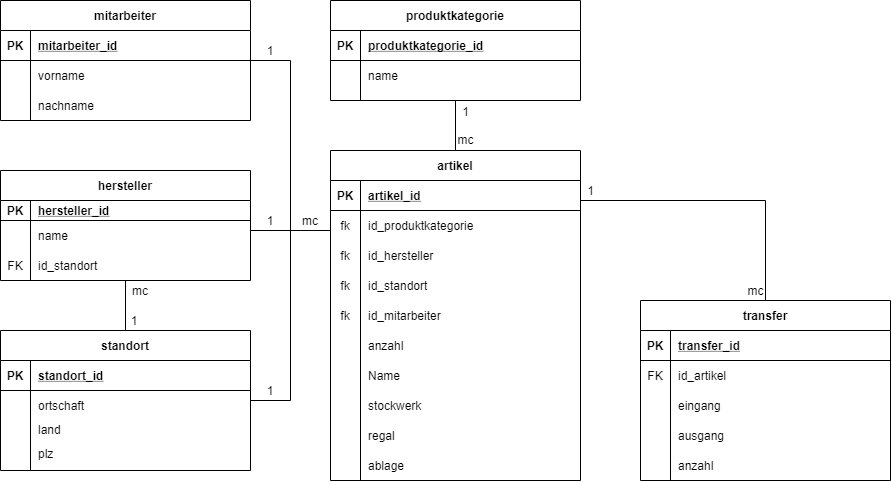

The diagram above was exported from draw.io. Its source (the exported page's mxGraphModel, read from the mxfile embedded in the PNG):
<mxGraphModel dx="905" dy="672" grid="1" gridSize="10" guides="1" tooltips="1" connect="1" arrows="1" fold="1" page="1" pageScale="1" pageWidth="850" pageHeight="1100" math="0" shadow="0" extFonts="Permanent Marker^https://fonts.googleapis.com/css?family=Permanent+Marker">
  <root>
    <mxCell id="0" />
    <mxCell id="1" parent="0" />
    <mxCell id="7EhDEFcTuI5stFCjLQC7-51" value="fk" style="shape=partialRectangle;overflow=hidden;connectable=0;fillColor=none;top=0;left=0;bottom=0;right=0;horizontal=1;" parent="1" vertex="1">
      <mxGeometry x="400" y="770" width="30" height="30" as="geometry" />
    </mxCell>
    <mxCell id="7EhDEFcTuI5stFCjLQC7-52" value="id_hersteller" style="shape=partialRectangle;overflow=hidden;connectable=0;fillColor=none;top=0;left=0;bottom=0;right=0;align=left;spacingLeft=6;" parent="1" vertex="1">
      <mxGeometry x="430" y="770" width="220" height="30" as="geometry" />
    </mxCell>
    <mxCell id="7EhDEFcTuI5stFCjLQC7-53" value="fk" style="shape=partialRectangle;overflow=hidden;connectable=0;fillColor=none;top=0;left=0;bottom=0;right=0;horizontal=1;" parent="1" vertex="1">
      <mxGeometry x="400" y="800" width="30" height="30" as="geometry" />
    </mxCell>
    <mxCell id="7EhDEFcTuI5stFCjLQC7-54" value="id_standort" style="shape=partialRectangle;overflow=hidden;connectable=0;fillColor=none;top=0;left=0;bottom=0;right=0;align=left;spacingLeft=6;" parent="1" vertex="1">
      <mxGeometry x="430" y="800" width="220" height="30" as="geometry" />
    </mxCell>
    <mxCell id="7EhDEFcTuI5stFCjLQC7-62" value="id_mitarbeiter" style="shape=partialRectangle;overflow=hidden;connectable=0;fillColor=none;top=0;left=0;bottom=0;right=0;align=left;spacingLeft=6;" parent="1" vertex="1">
      <mxGeometry x="430" y="830" width="220" height="30" as="geometry" />
    </mxCell>
    <mxCell id="7EhDEFcTuI5stFCjLQC7-63" value="anzahl" style="shape=partialRectangle;overflow=hidden;connectable=0;fillColor=none;top=0;left=0;bottom=0;right=0;align=left;spacingLeft=6;" parent="1" vertex="1">
      <mxGeometry x="430" y="860" width="220" height="30" as="geometry" />
    </mxCell>
    <mxCell id="7EhDEFcTuI5stFCjLQC7-65" value="name" style="shape=partialRectangle;overflow=hidden;connectable=0;fillColor=none;top=0;left=0;bottom=0;right=0;align=left;spacingLeft=6;" parent="1" vertex="1">
      <mxGeometry x="100" y="750" width="220" height="30" as="geometry" />
    </mxCell>
    <mxCell id="7EhDEFcTuI5stFCjLQC7-66" value="id_standort" style="shape=partialRectangle;overflow=hidden;connectable=0;fillColor=none;top=0;left=0;bottom=0;right=0;align=left;spacingLeft=6;" parent="1" vertex="1">
      <mxGeometry x="100" y="780" width="220" height="30" as="geometry" />
    </mxCell>
    <mxCell id="7EhDEFcTuI5stFCjLQC7-74" value="" style="group" parent="1" vertex="1" connectable="0">
      <mxGeometry x="710" y="830" width="250" height="180" as="geometry" />
    </mxCell>
    <mxCell id="7EhDEFcTuI5stFCjLQC7-22" value="transfer" style="shape=table;startSize=30;container=1;collapsible=1;childLayout=tableLayout;fixedRows=1;rowLines=0;fontStyle=1;align=center;resizeLast=1;" parent="7EhDEFcTuI5stFCjLQC7-74" vertex="1">
      <mxGeometry width="250" height="180" as="geometry" />
    </mxCell>
    <mxCell id="7EhDEFcTuI5stFCjLQC7-23" value="" style="shape=partialRectangle;collapsible=0;dropTarget=0;pointerEvents=0;fillColor=none;points=[[0,0.5],[1,0.5]];portConstraint=eastwest;top=0;left=0;right=0;bottom=1;" parent="7EhDEFcTuI5stFCjLQC7-22" vertex="1">
      <mxGeometry y="30" width="250" height="30" as="geometry" />
    </mxCell>
    <mxCell id="7EhDEFcTuI5stFCjLQC7-24" value="PK" style="shape=partialRectangle;overflow=hidden;connectable=0;fillColor=none;top=0;left=0;bottom=0;right=0;fontStyle=1;" parent="7EhDEFcTuI5stFCjLQC7-23" vertex="1">
      <mxGeometry width="30" height="30" as="geometry" />
    </mxCell>
    <mxCell id="7EhDEFcTuI5stFCjLQC7-25" value="transfer_id" style="shape=partialRectangle;overflow=hidden;connectable=0;fillColor=none;top=0;left=0;bottom=0;right=0;align=left;spacingLeft=6;fontStyle=5;" parent="7EhDEFcTuI5stFCjLQC7-23" vertex="1">
      <mxGeometry x="30" width="220" height="30" as="geometry" />
    </mxCell>
    <mxCell id="7EhDEFcTuI5stFCjLQC7-26" value="" style="shape=partialRectangle;collapsible=0;dropTarget=0;pointerEvents=0;fillColor=none;points=[[0,0.5],[1,0.5]];portConstraint=eastwest;top=0;left=0;right=0;bottom=0;" parent="7EhDEFcTuI5stFCjLQC7-22" vertex="1">
      <mxGeometry y="60" width="250" height="30" as="geometry" />
    </mxCell>
    <mxCell id="7EhDEFcTuI5stFCjLQC7-27" value="FK" style="shape=partialRectangle;overflow=hidden;connectable=0;fillColor=none;top=0;left=0;bottom=0;right=0;" parent="7EhDEFcTuI5stFCjLQC7-26" vertex="1">
      <mxGeometry width="30" height="30" as="geometry" />
    </mxCell>
    <mxCell id="7EhDEFcTuI5stFCjLQC7-28" value="" style="shape=partialRectangle;overflow=hidden;connectable=0;fillColor=none;top=0;left=0;bottom=0;right=0;align=left;spacingLeft=6;" parent="7EhDEFcTuI5stFCjLQC7-26" vertex="1">
      <mxGeometry x="30" width="220" height="30" as="geometry" />
    </mxCell>
    <mxCell id="7EhDEFcTuI5stFCjLQC7-68" value="id_artikel" style="shape=partialRectangle;overflow=hidden;connectable=0;fillColor=none;top=0;left=0;bottom=0;right=0;align=left;spacingLeft=6;" parent="7EhDEFcTuI5stFCjLQC7-74" vertex="1">
      <mxGeometry x="30" y="60" width="220" height="30" as="geometry" />
    </mxCell>
    <mxCell id="7EhDEFcTuI5stFCjLQC7-69" value="eingang" style="shape=partialRectangle;overflow=hidden;connectable=0;fillColor=none;top=0;left=0;bottom=0;right=0;align=left;spacingLeft=6;" parent="7EhDEFcTuI5stFCjLQC7-74" vertex="1">
      <mxGeometry x="30" y="90" width="220" height="30" as="geometry" />
    </mxCell>
    <mxCell id="7EhDEFcTuI5stFCjLQC7-70" value="ausgang" style="shape=partialRectangle;overflow=hidden;connectable=0;fillColor=none;top=0;left=0;bottom=0;right=0;align=left;spacingLeft=6;" parent="7EhDEFcTuI5stFCjLQC7-74" vertex="1">
      <mxGeometry x="30" y="120" width="220" height="30" as="geometry" />
    </mxCell>
    <mxCell id="7EhDEFcTuI5stFCjLQC7-71" value="anzahl" style="shape=partialRectangle;overflow=hidden;connectable=0;fillColor=none;top=0;left=0;bottom=0;right=0;align=left;spacingLeft=6;" parent="7EhDEFcTuI5stFCjLQC7-74" vertex="1">
      <mxGeometry x="30" y="150" width="220" height="30" as="geometry" />
    </mxCell>
    <mxCell id="7EhDEFcTuI5stFCjLQC7-75" value="Name" style="shape=partialRectangle;overflow=hidden;connectable=0;fillColor=none;top=0;left=0;bottom=0;right=0;align=left;spacingLeft=6;" parent="1" vertex="1">
      <mxGeometry x="430" y="890" width="220" height="30" as="geometry" />
    </mxCell>
    <mxCell id="7EhDEFcTuI5stFCjLQC7-78" value="" style="group" parent="1" vertex="1" connectable="0">
      <mxGeometry x="70" y="860" width="250" height="140" as="geometry" />
    </mxCell>
    <mxCell id="7EhDEFcTuI5stFCjLQC7-73" value="" style="group" parent="7EhDEFcTuI5stFCjLQC7-78" vertex="1" connectable="0">
      <mxGeometry width="250" height="140" as="geometry" />
    </mxCell>
    <mxCell id="7EhDEFcTuI5stFCjLQC7-15" value="standort" style="shape=table;startSize=30;container=1;collapsible=1;childLayout=tableLayout;fixedRows=1;rowLines=0;fontStyle=1;align=center;resizeLast=1;" parent="7EhDEFcTuI5stFCjLQC7-73" vertex="1">
      <mxGeometry width="250" height="140" as="geometry" />
    </mxCell>
    <mxCell id="7EhDEFcTuI5stFCjLQC7-16" value="" style="shape=partialRectangle;collapsible=0;dropTarget=0;pointerEvents=0;fillColor=none;points=[[0,0.5],[1,0.5]];portConstraint=eastwest;top=0;left=0;right=0;bottom=1;" parent="7EhDEFcTuI5stFCjLQC7-15" vertex="1">
      <mxGeometry y="30" width="250" height="30" as="geometry" />
    </mxCell>
    <mxCell id="7EhDEFcTuI5stFCjLQC7-17" value="PK" style="shape=partialRectangle;overflow=hidden;connectable=0;fillColor=none;top=0;left=0;bottom=0;right=0;fontStyle=1;" parent="7EhDEFcTuI5stFCjLQC7-16" vertex="1">
      <mxGeometry width="30" height="30" as="geometry" />
    </mxCell>
    <mxCell id="7EhDEFcTuI5stFCjLQC7-18" value="standort_id" style="shape=partialRectangle;overflow=hidden;connectable=0;fillColor=none;top=0;left=0;bottom=0;right=0;align=left;spacingLeft=6;fontStyle=5;" parent="7EhDEFcTuI5stFCjLQC7-16" vertex="1">
      <mxGeometry x="30" width="220" height="30" as="geometry" />
    </mxCell>
    <mxCell id="7EhDEFcTuI5stFCjLQC7-19" value="" style="shape=partialRectangle;collapsible=0;dropTarget=0;pointerEvents=0;fillColor=none;points=[[0,0.5],[1,0.5]];portConstraint=eastwest;top=0;left=0;right=0;bottom=0;" parent="7EhDEFcTuI5stFCjLQC7-15" vertex="1">
      <mxGeometry y="60" width="250" height="30" as="geometry" />
    </mxCell>
    <mxCell id="7EhDEFcTuI5stFCjLQC7-20" value="" style="shape=partialRectangle;overflow=hidden;connectable=0;fillColor=none;top=0;left=0;bottom=0;right=0;" parent="7EhDEFcTuI5stFCjLQC7-19" vertex="1">
      <mxGeometry width="30" height="30" as="geometry" />
    </mxCell>
    <mxCell id="7EhDEFcTuI5stFCjLQC7-21" value="ortschaft" style="shape=partialRectangle;overflow=hidden;connectable=0;fillColor=none;top=0;left=0;bottom=0;right=0;align=left;spacingLeft=6;" parent="7EhDEFcTuI5stFCjLQC7-19" vertex="1">
      <mxGeometry x="30" width="220" height="30" as="geometry" />
    </mxCell>
    <mxCell id="7EhDEFcTuI5stFCjLQC7-72" value="plz" style="shape=partialRectangle;overflow=hidden;connectable=0;fillColor=none;top=0;left=0;bottom=0;right=0;align=left;spacingLeft=6;" parent="7EhDEFcTuI5stFCjLQC7-73" vertex="1">
      <mxGeometry x="30" y="105" width="220" height="35" as="geometry" />
    </mxCell>
    <mxCell id="7EhDEFcTuI5stFCjLQC7-76" value="land" style="shape=partialRectangle;overflow=hidden;connectable=0;fillColor=none;top=0;left=0;bottom=0;right=0;align=left;spacingLeft=6;" parent="7EhDEFcTuI5stFCjLQC7-73" vertex="1">
      <mxGeometry x="30" y="85" width="220" height="28" as="geometry" />
    </mxCell>
    <mxCell id="7EhDEFcTuI5stFCjLQC7-79" value="nachname" style="shape=partialRectangle;overflow=hidden;connectable=0;fillColor=none;top=0;left=0;bottom=0;right=0;align=left;spacingLeft=6;" parent="1" vertex="1">
      <mxGeometry x="100" y="620" width="220" height="30" as="geometry" />
    </mxCell>
    <mxCell id="7EhDEFcTuI5stFCjLQC7-81" value="fk" style="shape=partialRectangle;overflow=hidden;connectable=0;fillColor=none;top=0;left=0;bottom=0;right=0;horizontal=1;" parent="1" vertex="1">
      <mxGeometry x="400" y="830" width="30" height="30" as="geometry" />
    </mxCell>
    <mxCell id="7EhDEFcTuI5stFCjLQC7-82" value="FK" style="shape=partialRectangle;overflow=hidden;connectable=0;fillColor=none;top=0;left=0;bottom=0;right=0;" parent="1" vertex="1">
      <mxGeometry x="70" y="780" width="30" height="30" as="geometry" />
    </mxCell>
    <mxCell id="7EhDEFcTuI5stFCjLQC7-83" value="stockwerk" style="shape=partialRectangle;overflow=hidden;connectable=0;fillColor=none;top=0;left=0;bottom=0;right=0;align=left;spacingLeft=6;" parent="1" vertex="1">
      <mxGeometry x="430" y="920" width="220" height="30" as="geometry" />
    </mxCell>
    <mxCell id="7EhDEFcTuI5stFCjLQC7-84" value="regal" style="shape=partialRectangle;overflow=hidden;connectable=0;fillColor=none;top=0;left=0;bottom=0;right=0;align=left;spacingLeft=6;" parent="1" vertex="1">
      <mxGeometry x="430" y="950" width="220" height="30" as="geometry" />
    </mxCell>
    <mxCell id="7EhDEFcTuI5stFCjLQC7-85" value="ablage" style="shape=partialRectangle;overflow=hidden;connectable=0;fillColor=none;top=0;left=0;bottom=0;right=0;align=left;spacingLeft=6;" parent="1" vertex="1">
      <mxGeometry x="430" y="980" width="220" height="30" as="geometry" />
    </mxCell>
    <mxCell id="7EhDEFcTuI5stFCjLQC7-88" style="edgeStyle=orthogonalEdgeStyle;rounded=0;orthogonalLoop=1;jettySize=auto;html=1;endArrow=none;endFill=0;" parent="1" source="C-vyLk0tnHw3VtMMgP7b-23" target="7EhDEFcTuI5stFCjLQC7-1" edge="1">
      <mxGeometry relative="1" as="geometry" />
    </mxCell>
    <mxCell id="7EhDEFcTuI5stFCjLQC7-89" style="edgeStyle=orthogonalEdgeStyle;rounded=0;orthogonalLoop=1;jettySize=auto;html=1;endArrow=none;endFill=0;" parent="1" source="C-vyLk0tnHw3VtMMgP7b-23" target="7EhDEFcTuI5stFCjLQC7-43" edge="1">
      <mxGeometry relative="1" as="geometry">
        <Array as="points">
          <mxPoint x="360" y="760" />
          <mxPoint x="360" y="590" />
        </Array>
      </mxGeometry>
    </mxCell>
    <mxCell id="7EhDEFcTuI5stFCjLQC7-91" style="edgeStyle=orthogonalEdgeStyle;rounded=0;orthogonalLoop=1;jettySize=auto;html=1;endArrow=none;endFill=0;" parent="1" source="C-vyLk0tnHw3VtMMgP7b-23" target="7EhDEFcTuI5stFCjLQC7-8" edge="1">
      <mxGeometry relative="1" as="geometry">
        <Array as="points">
          <mxPoint x="390" y="760" />
          <mxPoint x="390" y="760" />
        </Array>
      </mxGeometry>
    </mxCell>
    <mxCell id="3fY29KLkUx_pCbF7baEl-1" style="edgeStyle=orthogonalEdgeStyle;rounded=0;orthogonalLoop=1;jettySize=auto;html=1;endArrow=none;endFill=0;" parent="1" source="3fY29KLkUx_pCbF7baEl-2" target="7EhDEFcTuI5stFCjLQC7-15" edge="1">
      <mxGeometry relative="1" as="geometry">
        <Array as="points">
          <mxPoint x="360" y="760" />
          <mxPoint x="360" y="930" />
        </Array>
      </mxGeometry>
    </mxCell>
    <mxCell id="C-vyLk0tnHw3VtMMgP7b-23" value="artikel" style="shape=table;startSize=30;container=1;collapsible=1;childLayout=tableLayout;fixedRows=1;rowLines=0;fontStyle=1;align=center;resizeLast=1;" parent="1" vertex="1">
      <mxGeometry x="400" y="680" width="250" height="330" as="geometry" />
    </mxCell>
    <mxCell id="C-vyLk0tnHw3VtMMgP7b-24" value="" style="shape=partialRectangle;collapsible=0;dropTarget=0;pointerEvents=0;fillColor=none;points=[[0,0.5],[1,0.5]];portConstraint=eastwest;top=0;left=0;right=0;bottom=1;" parent="C-vyLk0tnHw3VtMMgP7b-23" vertex="1">
      <mxGeometry y="30" width="250" height="30" as="geometry" />
    </mxCell>
    <mxCell id="C-vyLk0tnHw3VtMMgP7b-25" value="PK" style="shape=partialRectangle;overflow=hidden;connectable=0;fillColor=none;top=0;left=0;bottom=0;right=0;fontStyle=1;" parent="C-vyLk0tnHw3VtMMgP7b-24" vertex="1">
      <mxGeometry width="30" height="30" as="geometry" />
    </mxCell>
    <mxCell id="C-vyLk0tnHw3VtMMgP7b-26" value="artikel_id" style="shape=partialRectangle;overflow=hidden;connectable=0;fillColor=none;top=0;left=0;bottom=0;right=0;align=left;spacingLeft=6;fontStyle=5;" parent="C-vyLk0tnHw3VtMMgP7b-24" vertex="1">
      <mxGeometry x="30" width="220" height="30" as="geometry" />
    </mxCell>
    <mxCell id="C-vyLk0tnHw3VtMMgP7b-27" value="" style="shape=partialRectangle;collapsible=0;dropTarget=0;pointerEvents=0;fillColor=none;points=[[0,0.5],[1,0.5]];portConstraint=eastwest;top=0;left=0;right=0;bottom=0;" parent="C-vyLk0tnHw3VtMMgP7b-23" vertex="1">
      <mxGeometry y="60" width="250" height="30" as="geometry" />
    </mxCell>
    <mxCell id="C-vyLk0tnHw3VtMMgP7b-28" value="fk" style="shape=partialRectangle;overflow=hidden;connectable=0;fillColor=none;top=0;left=0;bottom=0;right=0;horizontal=1;" parent="C-vyLk0tnHw3VtMMgP7b-27" vertex="1">
      <mxGeometry width="30" height="30" as="geometry" />
    </mxCell>
    <mxCell id="C-vyLk0tnHw3VtMMgP7b-29" value="id_produktkategorie" style="shape=partialRectangle;overflow=hidden;connectable=0;fillColor=none;top=0;left=0;bottom=0;right=0;align=left;spacingLeft=6;" parent="C-vyLk0tnHw3VtMMgP7b-27" vertex="1">
      <mxGeometry x="30" width="220" height="30" as="geometry" />
    </mxCell>
    <mxCell id="h6s0ormf8SYAG6ea_8el-1" style="edgeStyle=orthogonalEdgeStyle;rounded=0;orthogonalLoop=1;jettySize=auto;html=1;endArrow=none;endFill=0;" parent="1" source="7EhDEFcTuI5stFCjLQC7-8" target="7EhDEFcTuI5stFCjLQC7-15" edge="1">
      <mxGeometry relative="1" as="geometry" />
    </mxCell>
    <mxCell id="7EhDEFcTuI5stFCjLQC7-8" value="hersteller" style="shape=table;startSize=30;container=1;collapsible=1;childLayout=tableLayout;fixedRows=1;rowLines=0;fontStyle=1;align=center;resizeLast=1;" parent="1" vertex="1">
      <mxGeometry x="70" y="700" width="250" height="110" as="geometry" />
    </mxCell>
    <mxCell id="7EhDEFcTuI5stFCjLQC7-9" value="" style="shape=partialRectangle;collapsible=0;dropTarget=0;pointerEvents=0;fillColor=none;points=[[0,0.5],[1,0.5]];portConstraint=eastwest;top=0;left=0;right=0;bottom=1;" parent="7EhDEFcTuI5stFCjLQC7-8" vertex="1">
      <mxGeometry y="30" width="250" height="20" as="geometry" />
    </mxCell>
    <mxCell id="7EhDEFcTuI5stFCjLQC7-10" value="PK" style="shape=partialRectangle;overflow=hidden;connectable=0;fillColor=none;top=0;left=0;bottom=0;right=0;fontStyle=1;" parent="7EhDEFcTuI5stFCjLQC7-9" vertex="1">
      <mxGeometry width="30" height="20" as="geometry" />
    </mxCell>
    <mxCell id="7EhDEFcTuI5stFCjLQC7-11" value="hersteller_id" style="shape=partialRectangle;overflow=hidden;connectable=0;fillColor=none;top=0;left=0;bottom=0;right=0;align=left;spacingLeft=6;fontStyle=5;" parent="7EhDEFcTuI5stFCjLQC7-9" vertex="1">
      <mxGeometry x="30" width="220" height="20" as="geometry" />
    </mxCell>
    <mxCell id="7EhDEFcTuI5stFCjLQC7-12" value="" style="shape=partialRectangle;collapsible=0;dropTarget=0;pointerEvents=0;fillColor=none;points=[[0,0.5],[1,0.5]];portConstraint=eastwest;top=0;left=0;right=0;bottom=0;" parent="7EhDEFcTuI5stFCjLQC7-8" vertex="1">
      <mxGeometry y="50" width="250" height="30" as="geometry" />
    </mxCell>
    <mxCell id="7EhDEFcTuI5stFCjLQC7-13" value="" style="shape=partialRectangle;overflow=hidden;connectable=0;fillColor=none;top=0;left=0;bottom=0;right=0;" parent="7EhDEFcTuI5stFCjLQC7-12" vertex="1">
      <mxGeometry width="30" height="30" as="geometry" />
    </mxCell>
    <mxCell id="7EhDEFcTuI5stFCjLQC7-14" value="" style="shape=partialRectangle;overflow=hidden;connectable=0;fillColor=none;top=0;left=0;bottom=0;right=0;align=left;spacingLeft=6;" parent="7EhDEFcTuI5stFCjLQC7-12" vertex="1">
      <mxGeometry x="30" width="220" height="30" as="geometry" />
    </mxCell>
    <mxCell id="ZTk1k1ro84yPz1yUK3Gn-1" value="1&lt;br&gt;&amp;nbsp;&amp;nbsp;&lt;br&gt;mc" style="text;html=1;align=center;verticalAlign=middle;resizable=0;points=[];autosize=1;" parent="1" vertex="1">
      <mxGeometry x="520" y="630" width="30" height="50" as="geometry" />
    </mxCell>
    <mxCell id="7EhDEFcTuI5stFCjLQC7-1" value="produktkategorie" style="shape=table;startSize=30;container=1;collapsible=1;childLayout=tableLayout;fixedRows=1;rowLines=0;fontStyle=1;align=center;resizeLast=1;" parent="1" vertex="1">
      <mxGeometry x="400" y="530" width="250" height="100.00000000000023" as="geometry" />
    </mxCell>
    <mxCell id="7EhDEFcTuI5stFCjLQC7-2" value="" style="shape=partialRectangle;collapsible=0;dropTarget=0;pointerEvents=0;fillColor=none;points=[[0,0.5],[1,0.5]];portConstraint=eastwest;top=0;left=0;right=0;bottom=1;" parent="7EhDEFcTuI5stFCjLQC7-1" vertex="1">
      <mxGeometry y="30" width="250" height="30" as="geometry" />
    </mxCell>
    <mxCell id="7EhDEFcTuI5stFCjLQC7-3" value="PK" style="shape=partialRectangle;overflow=hidden;connectable=0;fillColor=none;top=0;left=0;bottom=0;right=0;fontStyle=1;" parent="7EhDEFcTuI5stFCjLQC7-2" vertex="1">
      <mxGeometry width="30" height="30" as="geometry" />
    </mxCell>
    <mxCell id="7EhDEFcTuI5stFCjLQC7-4" value="produktkategorie_id" style="shape=partialRectangle;overflow=hidden;connectable=0;fillColor=none;top=0;left=0;bottom=0;right=0;align=left;spacingLeft=6;fontStyle=5;" parent="7EhDEFcTuI5stFCjLQC7-2" vertex="1">
      <mxGeometry x="30" width="220" height="30" as="geometry" />
    </mxCell>
    <mxCell id="7EhDEFcTuI5stFCjLQC7-5" value="" style="shape=partialRectangle;collapsible=0;dropTarget=0;pointerEvents=0;fillColor=none;points=[[0,0.5],[1,0.5]];portConstraint=eastwest;top=0;left=0;right=0;bottom=0;" parent="7EhDEFcTuI5stFCjLQC7-1" vertex="1">
      <mxGeometry y="60" width="250" height="30" as="geometry" />
    </mxCell>
    <mxCell id="7EhDEFcTuI5stFCjLQC7-6" value="" style="shape=partialRectangle;overflow=hidden;connectable=0;fillColor=none;top=0;left=0;bottom=0;right=0;" parent="7EhDEFcTuI5stFCjLQC7-5" vertex="1">
      <mxGeometry width="30" height="30" as="geometry" />
    </mxCell>
    <mxCell id="7EhDEFcTuI5stFCjLQC7-7" value="name" style="shape=partialRectangle;overflow=hidden;connectable=0;fillColor=none;top=0;left=0;bottom=0;right=0;align=left;spacingLeft=6;" parent="7EhDEFcTuI5stFCjLQC7-5" vertex="1">
      <mxGeometry x="30" width="220" height="30" as="geometry" />
    </mxCell>
    <mxCell id="ZTk1k1ro84yPz1yUK3Gn-2" value="1" style="text;html=1;strokeColor=none;fillColor=none;align=center;verticalAlign=middle;whiteSpace=wrap;rounded=0;" parent="1" vertex="1">
      <mxGeometry x="320" y="570" width="40" height="20" as="geometry" />
    </mxCell>
    <mxCell id="ZTk1k1ro84yPz1yUK3Gn-3" value="mc" style="text;html=1;strokeColor=none;fillColor=none;align=center;verticalAlign=middle;whiteSpace=wrap;rounded=0;" parent="1" vertex="1">
      <mxGeometry x="360" y="740" width="40" height="20" as="geometry" />
    </mxCell>
    <mxCell id="7EhDEFcTuI5stFCjLQC7-43" value="mitarbeiter" style="shape=table;startSize=30;container=1;collapsible=1;childLayout=tableLayout;fixedRows=1;rowLines=0;fontStyle=1;align=center;resizeLast=1;" parent="1" vertex="1">
      <mxGeometry x="70" y="530" width="250" height="120" as="geometry" />
    </mxCell>
    <mxCell id="7EhDEFcTuI5stFCjLQC7-44" value="" style="shape=partialRectangle;collapsible=0;dropTarget=0;pointerEvents=0;fillColor=none;points=[[0,0.5],[1,0.5]];portConstraint=eastwest;top=0;left=0;right=0;bottom=1;" parent="7EhDEFcTuI5stFCjLQC7-43" vertex="1">
      <mxGeometry y="30" width="250" height="30" as="geometry" />
    </mxCell>
    <mxCell id="7EhDEFcTuI5stFCjLQC7-45" value="PK" style="shape=partialRectangle;overflow=hidden;connectable=0;fillColor=none;top=0;left=0;bottom=0;right=0;fontStyle=1;" parent="7EhDEFcTuI5stFCjLQC7-44" vertex="1">
      <mxGeometry width="30" height="30" as="geometry" />
    </mxCell>
    <mxCell id="7EhDEFcTuI5stFCjLQC7-46" value="mitarbeiter_id" style="shape=partialRectangle;overflow=hidden;connectable=0;fillColor=none;top=0;left=0;bottom=0;right=0;align=left;spacingLeft=6;fontStyle=5;" parent="7EhDEFcTuI5stFCjLQC7-44" vertex="1">
      <mxGeometry x="30" width="220" height="30" as="geometry" />
    </mxCell>
    <mxCell id="7EhDEFcTuI5stFCjLQC7-47" value="" style="shape=partialRectangle;collapsible=0;dropTarget=0;pointerEvents=0;fillColor=none;points=[[0,0.5],[1,0.5]];portConstraint=eastwest;top=0;left=0;right=0;bottom=0;" parent="7EhDEFcTuI5stFCjLQC7-43" vertex="1">
      <mxGeometry y="60" width="250" height="30" as="geometry" />
    </mxCell>
    <mxCell id="7EhDEFcTuI5stFCjLQC7-48" value="" style="shape=partialRectangle;overflow=hidden;connectable=0;fillColor=none;top=0;left=0;bottom=0;right=0;" parent="7EhDEFcTuI5stFCjLQC7-47" vertex="1">
      <mxGeometry width="30" height="30" as="geometry" />
    </mxCell>
    <mxCell id="7EhDEFcTuI5stFCjLQC7-49" value="vorname" style="shape=partialRectangle;overflow=hidden;connectable=0;fillColor=none;top=0;left=0;bottom=0;right=0;align=left;spacingLeft=6;" parent="7EhDEFcTuI5stFCjLQC7-47" vertex="1">
      <mxGeometry x="30" width="220" height="30" as="geometry" />
    </mxCell>
    <mxCell id="3fY29KLkUx_pCbF7baEl-3" value="1" style="text;html=1;strokeColor=none;fillColor=none;align=center;verticalAlign=middle;whiteSpace=wrap;rounded=0;" parent="1" vertex="1">
      <mxGeometry x="320" y="740" width="40" height="20" as="geometry" />
    </mxCell>
    <mxCell id="3fY29KLkUx_pCbF7baEl-2" value="1" style="text;html=1;strokeColor=none;fillColor=none;align=center;verticalAlign=middle;whiteSpace=wrap;rounded=0;" parent="1" vertex="1">
      <mxGeometry x="320" y="910" width="40" height="20" as="geometry" />
    </mxCell>
    <mxCell id="h6s0ormf8SYAG6ea_8el-2" value="1" style="text;html=1;strokeColor=none;fillColor=none;align=center;verticalAlign=middle;whiteSpace=wrap;rounded=0;" parent="1" vertex="1">
      <mxGeometry x="184" y="840" width="40" height="20" as="geometry" />
    </mxCell>
    <mxCell id="h6s0ormf8SYAG6ea_8el-3" value="mc" style="text;html=1;strokeColor=none;fillColor=none;align=center;verticalAlign=middle;whiteSpace=wrap;rounded=0;" parent="1" vertex="1">
      <mxGeometry x="190" y="810" width="40" height="20" as="geometry" />
    </mxCell>
    <mxCell id="OH8fL4fcLBIeJ_sYKx9i-1" style="edgeStyle=orthogonalEdgeStyle;rounded=0;orthogonalLoop=1;jettySize=auto;html=1;endArrow=none;endFill=0;" edge="1" parent="1" source="7EhDEFcTuI5stFCjLQC7-22" target="C-vyLk0tnHw3VtMMgP7b-23">
      <mxGeometry relative="1" as="geometry">
        <Array as="points">
          <mxPoint x="835" y="730" />
        </Array>
      </mxGeometry>
    </mxCell>
    <mxCell id="OH8fL4fcLBIeJ_sYKx9i-2" value="mc" style="text;html=1;align=center;verticalAlign=middle;resizable=0;points=[];autosize=1;" vertex="1" parent="1">
      <mxGeometry x="810" y="810" width="30" height="20" as="geometry" />
    </mxCell>
    <mxCell id="OH8fL4fcLBIeJ_sYKx9i-3" value="1" style="text;html=1;align=center;verticalAlign=middle;resizable=0;points=[];autosize=1;" vertex="1" parent="1">
      <mxGeometry x="650" y="710" width="20" height="20" as="geometry" />
    </mxCell>
  </root>
</mxGraphModel>